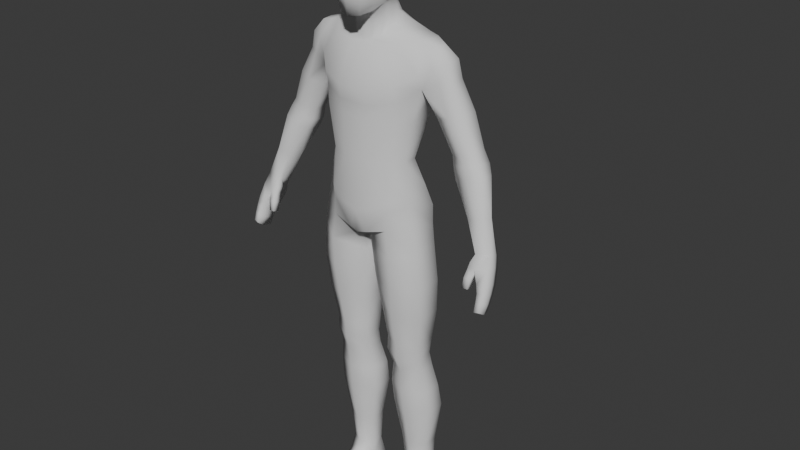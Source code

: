 # Source: human_male_base.blend  (saved by Blender 5.0.119; exported with 4.5.12 LTS)
import bpy
from mathutils import Matrix  # noqa: F401  (used for matrix-valued properties, if any)

bpy.ops.wm.read_factory_settings(use_empty=True)
scene = bpy.context.scene
scene.name = 'Scene'

# ---- collections
col_collection = bpy.data.collections.new('Collection'); scene.collection.children.link(col_collection)

# ---- materials (node trees are filled in below, after node groups)
mat_material = bpy.data.materials.new('Material')
mat_material.alpha_threshold = 0.0
mat_material.use_backface_culling_lightprobe_volume = False
mat_material.roughness = 0.5
mat_material.specular_intensity = 1.0
mat_material.line_color = (0.0, 0.0, 0.0, 1.0)

# ---- material node trees
mat_material.use_nodes = True; mat_material.node_tree.nodes.clear()
_N = mat_material.node_tree.nodes; _L = mat_material.node_tree.links
n0 = _N.new('NodeFrame'); n0.name = 'Frame'; n0.location = (0, 0)
n0.label = 'Versioning: Use Nodes was removed'
n0.width = 150
n1 = _N.new('ShaderNodeOutputMaterial'); n1.name = 'Material Output'; n1.location = (480, 0)
n1.target = 'EEVEE'
n2 = _N.new('ShaderNodeBsdfPrincipled'); n2.name = 'Principled BSDF'; n2.location = (0, 0)
n2.subsurface_method = 'BURLEY'
n2.inputs[13].default_value = 1.0
n3 = _N.new('ShaderNodeOutputMaterial'); n3.name = 'Material Output.001'; n3.location = (450, 0)
n3.target = 'CYCLES'
n4 = _N.new('ShaderNodeBsdfDiffuse'); n4.name = 'Diffuse BSDF'; n4.location = (0, 0)
n1.parent = n0
n2.parent = n0
n3.parent = n0
n4.parent = n0
_L.new(n2.outputs[0], n1.inputs[0])
_L.new(n4.outputs[0], n3.inputs[0])
n1.is_active_output = True

# ---- world
world_world = bpy.data.worlds.new('World'); scene.world = world_world
world_world.use_nodes = True; world_world.node_tree.nodes.clear()
_N = world_world.node_tree.nodes; _L = world_world.node_tree.links
n0 = _N.new('ShaderNodeOutputWorld'); n0.name = 'World Output'; n0.location = (200, 100)
n1 = _N.new('ShaderNodeBackground'); n1.name = 'Background'; n1.location = (-200, 100)
n1.inputs[0].default_value = (0.05088, 0.05088, 0.05088, 1.0)
_L.new(n1.outputs[0], n0.inputs[0])
n0.is_active_output = True
world_world.color = (0.05088, 0.05088, 0.05088)
world_world.sun_shadow_jitter_overblur = 0.0

# ---- meshes
me_cylinder_001 = bpy.data.meshes.new('Cylinder.001')
me_cylinder_001.from_pydata([(-0.4248, 0.2317, 0.4925), (-0.3895, 0.1685, 2.417), (-0.2741, 0.1506, 0.4925), (-0.1668, 0.03841, 2.417), (-0.2741, -0.01157, 0.4925), (-0.1668, -0.2192, 2.417), (-0.4248, -0.09269, 0.4925), (-0.3895, -0.3476, 2.417), (-0.5754, -0.01162, 0.4925), (-0.6122, -0.2191, 2.417), (-0.5754, 0.1506, 0.4925), (-0.6122, 0.03844, 2.417), (-0.4036, 0.1845, 2.038), (-0.2031, 0.06831, 2.038), (-0.2031, -0.1652, 2.038), (-0.4036, -0.2815, 2.038), (-0.6042, -0.165, 2.038), (-0.6042, 0.06783, 2.038), (-0.3858, 0.1546, 2.228), (-0.1902, 0.03007, 2.228), (-0.1544, -0.2165, 2.228), (-0.3858, -0.3394, 2.228), (-0.6172, -0.2164, 2.228), (-0.5886, 0.02995, 2.228), (-0.1505, 0.1699, 1.446), (-0.1505, -0.09423, 1.446), (-0.4117, -0.2269, 1.446), (-0.673, -0.09457, 1.446), (-0.673, 0.1694, 1.446), (-0.4117, 0.3017, 1.446), (-0.2403, 0.147, 0.908), (-0.2403, -0.04397, 0.908), (-0.4191, -0.1395, 0.908), (-0.5979, -0.04419, 0.908), (-0.5979, 0.1468, 0.908), (-0.4191, 0.2424, 0.908), (-0.3977, 0.256, 1.742), (-0.1445, 0.1275, 1.742), (-0.1445, -0.1296, 1.742), (-0.3977, -0.2594, 1.742), (-0.6509, -0.1295, 1.742), (-0.6509, 0.1271, 1.742), (-0.3399, 0.2092, 3.748), (-0.03454, 0.2001, 3.76), (-0.04737, -0.3774, 3.792), (-0.357, -0.4938, 4.154), (-0.5666, -0.3139, 4.269), (-0.6001, 0.04469, 3.923), (-0.06035, -0.3091, 3.252), (-0.4147, -0.4716, 3.249), (-0.7028, 0.01589, 3.252), (-0.3757, 0.1784, 3.225), (-0.06035, 0.01589, 3.252), (-0.7028, -0.3091, 3.252), (-0.03691, -0.3257, 3.533), (-0.6429, 0.02051, 3.707), (-0.04099, 0.02051, 3.533), (-0.6614, -0.3257, 3.707), (-0.4072, -0.4988, 3.626), (-0.3532, 0.1936, 3.626), (-0.3887, -0.4264, 2.835), (-0.3887, 0.1939, 2.835), (-0.1229, -0.2717, 2.835), (-0.6794, 0.03828, 2.835), (-0.1229, 0.03817, 2.835), (-0.6794, -0.2715, 2.835), (-0.3518, -0.04306, 4.733), (-0.467, 0.1768, 5.511), (-0.3759, -0.4447, 4.733), (-0.4659, -0.4353, 5.432), (-0.4904, -0.3123, 4.733), (-0.6576, -0.2505, 5.573), (-0.4904, -0.1449, 4.733), (-0.6496, 0.1303, 5.599), (-0.4098, 0.0763, 5.225), (-0.4549, -0.4449, 5.22), (-0.5779, -0.2886, 5.216), (-0.5779, -0.004929, 5.216), (-0.3354, 0.1054, 4.402), (-0.3595, -0.5087, 4.258), (-0.5536, -0.3134, 4.391), (-0.5429, -0.02491, 4.402), (-0.1311, 0.03846, 4.733), (-0.1692, 0.2123, 5.511), (-0.1589, 0.1477, 5.221), (-0.07987, 0.2019, 4.402), (-0.159, -0.5385, 4.733), (-0.1957, -0.5437, 5.367), (-0.1518, -0.5561, 5.221), (-0.1569, -0.5589, 4.171), (-0.1034, -0.5245, 3.869), (-0.5662, 0.08459, 4.124), (-0.3365, 0.2444, 4.134), (-0.06097, 0.3147, 4.126), (-0.611, -0.3206, 4.021), (-0.3617, -0.495, 3.947), (-0.3399, 0.2662, 3.862), (-0.04737, 0.2627, 3.866), (-0.3817, 0.1231, 6.083), (-0.3827, -0.3364, 6.006), (-0.5126, -0.2037, 6.068), (-0.5092, 0.07735, 6.08), (-0.1462, 0.1382, 6.096), (-0.1306, -0.4061, 5.975), (-0.209, -0.01357, 6.267), (-0.173, -0.3051, 6.053), (-0.2496, -0.2225, 6.162), (-0.2452, -0.04035, 6.249), (-0.1097, 0.02959, 6.274), (-0.08232, -0.3579, 6.022), (-0.9601, 0.0349, 5.682), (-0.968, -0.1433, 5.656), (-0.7804, -0.02404, 6.025), (-0.7838, -0.1453, 6.014), (-0.853, -0.2094, 5.647), (-0.845, 0.1052, 5.673), (-0.6329, 0.05022, 6.061), (-0.6363, -0.1638, 6.05), (-0.1756, -0.5841, 5.536), (-0.4551, -0.4824, 5.602), (-0.6242, 0.1366, 5.894), (-0.4519, 0.1644, 5.876), (-0.168, 0.1855, 5.883), (-0.654, -0.2949, 5.721), (-0.9088, 0.03381, 5.884), (-0.915, -0.1582, 5.863), (-0.7478, 0.1035, 5.894), (-0.7722, -0.2321, 5.814), (-0.986, -0.1402, 4.911), (-0.986, 0.05349, 4.911), (-1.261, 0.0349, 4.994), (-1.261, -0.1433, 4.994), (-1.138, -0.1976, 4.957), (-1.138, 0.1052, 4.957), (-1.065, -0.1846, 4.672), (-1.065, 0.006557, 4.641), (-1.385, 0.004206, 4.74), (-1.385, -0.1716, 4.769), (-1.234, -0.2327, 4.733), (-1.234, 0.066, 4.683), (-1.333, -0.1493, 4.884), (-1.185, -0.1989, 4.846), (-1.018, 0.04456, 4.754), (-1.185, 0.1039, 4.796), (-1.018, -0.162, 4.788), (-1.333, 0.04197, 4.852), (-1.452, -0.3301, 3.981), (-1.437, -0.153, 3.904), (-1.598, -0.1362, 3.947), (-1.616, -0.2808, 4.007), (-0.9733, 0.124, 5.317), (-1.121, 0.05369, 5.362), (-0.8019, 0.07227, 5.264), (-0.8019, -0.1609, 5.264), (-0.9733, -0.2182, 5.317), (-1.121, -0.1639, 5.362), (-1.44, -0.2895, 4.35), (-1.295, -0.2615, 4.308), (-1.33, -0.008091, 4.277), (-1.451, -0.05722, 4.306), (-1.239, -0.1202, 4.286), (-1.532, -0.1757, 4.367), (-0.4343, 0.2313, -0.0002175), (-0.2482, 0.1501, -0.0002175), (-0.2482, -0.1261, -0.0002175), (-0.4343, -0.1252, -0.0002175), (-0.6203, -0.1261, -0.0002175), (-0.6203, 0.1501, -0.0002175), (-0.4348, 0.2852, 0.2386), (-0.6195, 0.2041, 0.2386), (-0.2501, 0.2041, 0.2386), (-0.2501, -0.06115, 0.2661), (-0.6195, -0.06115, 0.2661), (-0.4348, -0.2123, 0.3135), (-0.2482, -0.546, -0.0002175), (-0.4343, -0.6271, -0.0002175), (-0.6203, -0.546, -0.0002175), (-0.2501, -0.546, 0.1066), (-0.6195, -0.546, 0.1066), (-0.4348, -0.6271, 0.1066), (-1.603, -0.5409, 3.436), (-1.582, -0.3564, 3.354), (-1.648, -0.3577, 3.375), (-1.668, -0.5297, 3.451), (-1.642, -0.2142, 3.639), (-1.666, -0.4204, 3.73), (-1.532, -0.2202, 3.607), (-1.557, -0.4406, 3.705), (-1.618, -0.1547, 3.79), (-1.641, -0.3569, 3.88), (-1.605, -0.4577, 3.374), (-1.494, -0.3956, 3.839), (-1.475, -0.1678, 3.752), (-1.621, -0.196, 3.981), (-1.444, -0.2542, 3.951), (-1.681, -0.405, 3.494), (-1.68, -0.359, 3.592), (-1.599, -0.4123, 3.472), (-1.588, -0.368, 3.568), (-1.487, -0.303, 3.813), (-1.645, -0.2476, 3.854), (-1.672, -0.3145, 3.689), (-1.553, -0.3288, 3.659), (-1.565, -0.2622, 3.526), (-1.576, -0.3087, 3.441), (-1.652, -0.3086, 3.464), (-1.65, -0.2607, 3.552), (-1.673, -0.4921, 3.545), (-1.673, -0.4556, 3.638), (-1.598, -0.5052, 3.528), (-1.588, -0.4706, 3.619), (-0.2201, -0.5017, 6.411), (-0.2606, -0.4569, 7.103), (-0.1986, -0.1335, 6.466), (-0.2446, -0.1182, 6.54), (-0.2924, -0.07422, 6.727), (-0.2924, -0.5225, 6.737), (-0.2606, -0.1216, 7.12), (-0.2875, -0.3145, 7.186), (-0.2383, -0.3263, 6.416), (-0.3258, -0.3145, 6.748), (-0.2924, -0.5217, 6.979), (-0.2924, -0.0502, 7.015), (-0.3258, -0.3145, 7.026), (-0.2561, -0.5177, 6.509), (-0.2895, -0.3145, 6.52), (-0.1007, -0.04267, 6.49), (-0.1452, 0.03621, 6.727), (-0.1769, -0.5219, 7.194), (-0.1769, -0.615, 6.737), (-0.1166, -0.5855, 6.312), (-0.1253, -0.3854, 6.317), (-0.1769, -0.3165, 7.277), (-0.1769, -0.6139, 6.979), (-0.1769, 0.05481, 7.015), (-0.1047, -0.04169, 6.548), (-0.1567, -0.6082, 6.518), (-0.1769, -0.04643, 7.211), (-0.2305, -0.1061, 6.299), (-0.2218, -0.1711, 6.303), (-0.1001, -0.01826, 6.365), (-0.1092, -0.3726, 6.196), (-0.1941, -0.2919, 6.235), (-0.1928, -0.04783, 6.35), (-1.676, -0.4523, 3.394), (-1.414, -0.4022, 3.84), (-1.413, -0.3659, 3.893), (-1.404, -0.29, 3.863), (-1.407, -0.3095, 3.814), (-1.462, -0.4674, 3.625), (-1.457, -0.3914, 3.604), (-1.394, -0.473, 3.626), (-1.388, -0.397, 3.605), (-1.399, -0.4496, 3.741), (-1.392, -0.357, 3.715), (-1.479, -0.4431, 3.74), (-1.472, -0.3504, 3.714), (0.4248, 0.2317, 0.4925), (0.3895, 0.1685, 2.417), (0.2741, 0.1506, 0.4925), (0.1668, 0.03841, 2.417), (0.2741, -0.01157, 0.4925), (0.1668, -0.2192, 2.417), (0.4248, -0.09269, 0.4925), (0.3895, -0.3476, 2.417), (0.5754, -0.01162, 0.4925), (0.6122, -0.2191, 2.417), (0.5754, 0.1506, 0.4925), (0.6122, 0.03844, 2.417), (0.4036, 0.1845, 2.038), (0.2031, 0.06831, 2.038), (0.2031, -0.1652, 2.038), (0.4036, -0.2815, 2.038), (0.6042, -0.165, 2.038), (0.6042, 0.06783, 2.038), (0.3858, 0.1546, 2.228), (0.1902, 0.03007, 2.228), (0.1544, -0.2165, 2.228), (0.3858, -0.3394, 2.228), (0.6172, -0.2164, 2.228), (0.5886, 0.02995, 2.228), (0.1505, 0.1699, 1.446), (0.1505, -0.09423, 1.446), (0.4117, -0.2269, 1.446), (0.673, -0.09457, 1.446), (0.673, 0.1694, 1.446), (0.4117, 0.3017, 1.446), (0.2403, 0.147, 0.908), (0.2403, -0.04397, 0.908), (0.4191, -0.1395, 0.908), (0.5979, -0.04419, 0.908), (0.5979, 0.1468, 0.908), (0.4191, 0.2424, 0.908), (0.3977, 0.256, 1.742), (0.1445, 0.1275, 1.742), (0.1445, -0.1296, 1.742), (0.3977, -0.2594, 1.742), (0.6509, -0.1295, 1.742), (0.6509, 0.1271, 1.742), (0.3399, 0.2092, 3.748), (0.03454, 0.2001, 3.76), (0.04737, -0.3774, 3.792), (0.357, -0.4938, 4.154), (0.5666, -0.3139, 4.269), (0.6001, 0.04469, 3.923), (0.06035, -0.3091, 3.252), (0.4147, -0.4716, 3.249), (0.7028, 0.01589, 3.252), (0.3757, 0.1784, 3.225), (0.06035, 0.01589, 3.252), (0.7028, -0.3091, 3.252), (0.03691, -0.3257, 3.533), (0.6429, 0.02051, 3.707), (0.04099, 0.02051, 3.533), (0.6614, -0.3257, 3.707), (0.4072, -0.4988, 3.626), (0.3532, 0.1936, 3.626), (0.3887, -0.4264, 2.835), (0.3887, 0.1939, 2.835), (0.1229, -0.2717, 2.835), (0.6794, 0.03828, 2.835), (0.1229, 0.03817, 2.835), (0.6794, -0.2715, 2.835), (0.0, 0.1902, 3.783), (0.0, -0.3841, 3.779), (0.3518, -0.04306, 4.733), (0.467, 0.1768, 5.511), (0.0, 0.05152, 4.733), (0.0, 0.2056, 5.511), (0.0, -0.557, 4.733), (0.0, -0.5588, 5.367), (0.3759, -0.4447, 4.733), (0.4659, -0.4353, 5.432), (0.4904, -0.3123, 4.733), (0.6576, -0.2505, 5.573), (0.4904, -0.1449, 4.733), (0.6496, 0.1303, 5.599), (0.4098, 0.0763, 5.225), (0.0, 0.1396, 5.221), (0.0, -0.5444, 5.221), (0.4549, -0.4449, 5.22), (0.5779, -0.2886, 5.216), (0.5779, -0.004929, 5.216), (0.3354, 0.1054, 4.402), (0.0, 0.1909, 4.402), (0.0, -0.57, 4.129), (0.3595, -0.5087, 4.258), (0.5536, -0.3134, 4.391), (0.5429, -0.02491, 4.402), (0.1311, 0.03846, 4.733), (0.1692, 0.2123, 5.511), (0.1589, 0.1477, 5.221), (0.07987, 0.2019, 4.402), (0.159, -0.5385, 4.733), (0.1957, -0.5437, 5.367), (0.1518, -0.5561, 5.221), (0.1569, -0.5589, 4.171), (0.0, -0.5361, 3.849), (0.1034, -0.5245, 3.869), (0.5662, 0.08459, 4.124), (0.3365, 0.2444, 4.134), (0.06097, 0.3147, 4.126), (0.0, 0.2613, 4.128), (0.611, -0.3206, 4.021), (0.3617, -0.495, 3.947), (0.3399, 0.2662, 3.862), (0.04737, 0.2627, 3.866), (0.0, 0.2529, 3.868), (0.3817, 0.1231, 6.083), (0.0, 0.1499, 6.106), (0.0, -0.4227, 5.948), (0.3827, -0.3364, 6.006), (0.5126, -0.2037, 6.068), (0.5092, 0.07735, 6.08), (0.1462, 0.1382, 6.096), (0.1306, -0.4061, 5.975), (0.209, -0.01357, 6.267), (0.0, 0.03694, 6.279), (0.0, -0.3683, 5.985), (0.173, -0.3051, 6.053), (0.2496, -0.2225, 6.162), (0.2452, -0.04035, 6.249), (0.1097, 0.02959, 6.274), (0.08232, -0.3579, 6.022), (0.9601, 0.0349, 5.682), (0.968, -0.1433, 5.656), (0.7804, -0.02404, 6.025), (0.7838, -0.1453, 6.014), (0.853, -0.2094, 5.647), (0.845, 0.1052, 5.673), (0.6329, 0.05022, 6.061), (0.6363, -0.1638, 6.05), (0.1756, -0.5841, 5.536), (0.4551, -0.4824, 5.602), (0.6242, 0.1366, 5.894), (0.4519, 0.1644, 5.876), (0.168, 0.1855, 5.883), (0.0, 0.1772, 5.888), (0.654, -0.2949, 5.721), (0.0, -0.5918, 5.536), (0.9088, 0.03381, 5.884), (0.915, -0.1582, 5.863), (0.7478, 0.1035, 5.894), (0.7722, -0.2321, 5.814), (0.986, -0.1402, 4.911), (0.986, 0.05349, 4.911), (1.261, 0.0349, 4.994), (1.261, -0.1433, 4.994), (1.138, -0.1976, 4.957), (1.138, 0.1052, 4.957), (1.065, -0.1846, 4.672), (1.065, 0.006557, 4.641), (1.385, 0.004206, 4.74), (1.385, -0.1716, 4.769), (1.234, -0.2327, 4.733), (1.234, 0.066, 4.683), (1.333, -0.1493, 4.884), (1.185, -0.1989, 4.846), (1.018, 0.04456, 4.754), (1.185, 0.1039, 4.796), (1.018, -0.162, 4.788), (1.333, 0.04197, 4.852), (1.452, -0.3301, 3.981), (1.437, -0.153, 3.904), (1.598, -0.1362, 3.947), (1.616, -0.2808, 4.007), (0.9733, 0.124, 5.317), (1.121, 0.05369, 5.362), (0.8019, 0.07227, 5.264), (0.8019, -0.1609, 5.264), (0.9733, -0.2182, 5.317), (1.121, -0.1639, 5.362), (1.44, -0.2895, 4.35), (1.295, -0.2615, 4.308), (1.33, -0.008091, 4.277), (1.451, -0.05722, 4.306), (1.239, -0.1202, 4.286), (1.532, -0.1757, 4.367), (0.4343, 0.2313, -0.0002175), (0.2482, 0.1501, -0.0002175), (0.2482, -0.1261, -0.0002175), (0.4343, -0.1252, -0.0002175), (0.6203, -0.1261, -0.0002175), (0.6203, 0.1501, -0.0002175), (0.4348, 0.2852, 0.2386), (0.6195, 0.2041, 0.2386), (0.2501, 0.2041, 0.2386), (0.2501, -0.06115, 0.2661), (0.6195, -0.06115, 0.2661), (0.4348, -0.2123, 0.3135), (0.2482, -0.546, -0.0002175), (0.4343, -0.6271, -0.0002175), (0.6203, -0.546, -0.0002175), (0.2501, -0.546, 0.1066), (0.6195, -0.546, 0.1066), (0.4348, -0.6271, 0.1066), (1.603, -0.5409, 3.436), (1.582, -0.3564, 3.354), (1.648, -0.3577, 3.375), (1.668, -0.5297, 3.451), (1.642, -0.2142, 3.639), (1.666, -0.4204, 3.73), (1.532, -0.2202, 3.607), (1.557, -0.4406, 3.705), (1.618, -0.1547, 3.79), (1.641, -0.3569, 3.88), (1.605, -0.4577, 3.374), (1.494, -0.3956, 3.839), (1.475, -0.1678, 3.752), (1.621, -0.196, 3.981), (1.444, -0.2542, 3.951), (1.681, -0.405, 3.494), (1.68, -0.359, 3.592), (1.599, -0.4123, 3.472), (1.588, -0.368, 3.568), (1.487, -0.303, 3.813), (1.645, -0.2476, 3.854), (1.672, -0.3145, 3.689), (1.553, -0.3288, 3.659), (1.565, -0.2622, 3.526), (1.576, -0.3087, 3.441), (1.652, -0.3086, 3.464), (1.65, -0.2607, 3.552), (1.673, -0.4921, 3.545), (1.673, -0.4556, 3.638), (1.598, -0.5052, 3.528), (1.588, -0.4706, 3.619), (0.2201, -0.5017, 6.411), (0.2606, -0.4569, 7.103), (0.1986, -0.1335, 6.466), (0.2446, -0.1182, 6.54), (0.0, 0.0585, 6.727), (0.0, -0.6529, 6.737), (0.2924, -0.07422, 6.727), (0.2924, -0.5225, 6.737), (0.2606, -0.1216, 7.12), (0.0, -0.01263, 6.495), (0.0, -0.5487, 7.222), (0.0, -0.6198, 6.293), (0.2875, -0.3145, 7.186), (0.2383, -0.3263, 6.416), (0.3258, -0.3145, 6.748), (0.0, -0.3145, 7.304), (0.0, -0.3982, 6.298), (0.2924, -0.5217, 6.979), (0.0, -0.6516, 6.979), (0.2924, -0.0502, 7.015), (0.0, 0.09661, 7.015), (0.3258, -0.3145, 7.026), (0.2561, -0.5177, 6.509), (0.0, -0.6453, 6.518), (0.0, -0.01136, 6.548), (0.2895, -0.3145, 6.52), (0.1007, -0.04267, 6.49), (0.1452, 0.03621, 6.727), (0.1769, -0.5219, 7.194), (0.1769, -0.615, 6.737), (0.1166, -0.5855, 6.312), (0.1253, -0.3854, 6.317), (0.1769, -0.3165, 7.277), (0.1769, -0.6139, 6.979), (0.1769, 0.05481, 7.015), (0.1047, -0.04169, 6.548), (0.1567, -0.6082, 6.518), (0.1769, -0.04643, 7.211), (0.0, -0.01667, 7.238), (0.2305, -0.1061, 6.299), (0.0, 0.01193, 6.378), (0.2218, -0.1711, 6.303), (0.0, -0.3872, 6.193), (0.1001, -0.01826, 6.365), (0.1092, -0.3726, 6.196), (0.1941, -0.2919, 6.235), (0.1928, -0.04783, 6.35), (1.676, -0.4523, 3.394), (1.414, -0.4022, 3.84), (1.413, -0.3659, 3.893), (1.404, -0.29, 3.863), (1.407, -0.3095, 3.814), (1.462, -0.4674, 3.625), (1.457, -0.3914, 3.604), (1.394, -0.473, 3.626), (1.388, -0.397, 3.605), (1.399, -0.4496, 3.741), (1.392, -0.357, 3.715), (1.479, -0.4431, 3.74), (1.472, -0.3504, 3.714)], [], [(18, 1, 3, 19), (19, 3, 5, 20), (20, 5, 7, 21), (21, 7, 9, 22), (58, 54, 44, 95), (22, 9, 11, 23), (23, 11, 1, 18), (41, 17, 12, 36), (40, 16, 17, 41), (39, 15, 16, 40), (38, 14, 15, 39), (37, 13, 14, 38), (36, 12, 13, 37), (17, 23, 18, 12), (16, 22, 23, 17), (15, 21, 22, 16), (14, 20, 21, 15), (13, 19, 20, 14), (12, 18, 19, 13), (35, 29, 24, 30), (30, 24, 25, 31), (31, 25, 26, 32), (32, 26, 27, 33), (33, 27, 28, 34), (34, 28, 29, 35), (10, 34, 35, 0), (8, 33, 34, 10), (6, 32, 33, 8), (4, 31, 32, 6), (2, 30, 31, 4), (0, 35, 30, 2), (29, 36, 37, 24), (24, 37, 38, 25), (25, 38, 39, 26), (26, 39, 40, 27), (27, 40, 41, 28), (28, 41, 36, 29), (65, 60, 49, 53), (59, 55, 47, 42), (54, 56, 43, 44), (56, 59, 42, 43), (55, 57, 94, 47), (57, 58, 95, 94), (63, 65, 53, 50), (64, 61, 51, 52), (62, 64, 52, 48), (61, 63, 50, 51), (60, 62, 48, 49), (53, 49, 58, 57), (50, 53, 57, 55), (52, 51, 59, 56), (48, 52, 56, 54), (51, 50, 55, 59), (49, 48, 54, 58), (7, 5, 62, 60), (1, 11, 63, 61), (5, 3, 64, 62), (3, 1, 61, 64), (11, 9, 65, 63), (9, 7, 60, 65), (44, 43, 323, 324), (84, 83, 328, 338), (68, 75, 76, 70), (88, 87, 69, 75), (75, 69, 71, 76), (72, 77, 74, 66), (76, 71, 73, 77), (77, 73, 67, 74), (70, 76, 77, 72), (86, 88, 75, 68), (82, 84, 338, 327), (72, 66, 78, 81), (70, 72, 81, 80), (68, 70, 80, 79), (86, 68, 79, 89), (66, 82, 85, 78), (66, 74, 84, 82), (74, 67, 83, 84), (329, 86, 89, 345), (329, 339, 88, 86), (339, 330, 87, 88), (44, 324, 357, 90), (45, 90, 89, 79), (46, 45, 79, 80), (78, 85, 93, 92), (367, 97, 93, 362), (47, 94, 46, 91), (90, 357, 345, 89), (92, 91, 81, 78), (91, 46, 80, 81), (323, 43, 97, 367), (42, 47, 96), (94, 95, 45, 46), (95, 44, 90, 45), (93, 85, 344, 362), (43, 42, 96, 97), (93, 97, 96, 92), (47, 91, 92, 96), (327, 344, 85, 82), (119, 118, 103, 99), (121, 120, 101, 98), (122, 121, 98, 102), (397, 122, 102, 369), (150, 152, 129, 133), (123, 119, 99, 100), (118, 399, 370, 103), (99, 103, 109, 105), (100, 99, 105, 106), (101, 100, 106, 107), (98, 101, 107, 104), (102, 98, 104, 108), (369, 102, 108, 377), (103, 370, 378, 109), (124, 125, 113, 112), (117, 116, 112, 113), (127, 117, 113, 125), (126, 115, 110, 124), (120, 73, 115, 126), (123, 100, 117, 127), (100, 101, 116, 117), (151, 150, 133, 130), (71, 123, 127, 114), (101, 120, 126, 116), (116, 126, 124, 112), (114, 127, 125, 111), (110, 111, 125, 124), (87, 330, 399, 118), (71, 69, 119, 123), (328, 83, 122, 397), (83, 67, 121, 122), (67, 73, 120, 121), (69, 87, 118, 119), (143, 142, 135, 139), (141, 140, 137, 138), (152, 153, 128, 129), (153, 154, 132, 128), (154, 155, 131, 132), (155, 151, 130, 131), (159, 158, 148, 193), (157, 156, 146, 194), (144, 141, 138, 134), (142, 144, 134, 135), (145, 143, 139, 136), (140, 145, 136, 137), (131, 130, 145, 140), (130, 133, 143, 145), (129, 128, 144, 142), (128, 132, 141, 144), (132, 131, 140, 141), (133, 129, 142, 143), (160, 157, 194, 147), (158, 160, 147, 148), (161, 159, 193, 149), (156, 161, 149, 146), (111, 110, 151, 155), (114, 111, 155, 154), (71, 114, 154, 153), (73, 71, 153, 152), (110, 115, 150, 151), (115, 73, 152, 150), (137, 136, 161, 156), (136, 139, 159, 161), (135, 134, 160, 158), (134, 138, 157, 160), (138, 137, 156, 157), (139, 135, 158, 159), (169, 168, 162, 167), (168, 170, 163, 162), (170, 171, 164, 163), (172, 169, 167, 166), (171, 173, 179, 177), (164, 171, 177, 174), (4, 6, 173, 171), (6, 8, 172, 173), (8, 10, 169, 172), (2, 4, 171, 170), (0, 2, 170, 168), (10, 0, 168, 169), (179, 178, 176, 175), (177, 179, 175, 174), (165, 164, 174, 175), (173, 172, 178, 179), (166, 165, 175, 176), (172, 166, 176, 178), (162, 163, 164, 165), (165, 166, 167, 162), (195, 205, 182, 244), (210, 208, 207, 209), (197, 209, 180, 190), (199, 191, 187, 202), (147, 192, 188, 148), (187, 185, 208, 210), (200, 188, 184, 201), (189, 185, 187, 191), (184, 186, 203, 206), (193, 148, 188, 200), (188, 192, 186, 184), (207, 195, 244, 183), (194, 146, 246, 247), (204, 197, 190, 181), (192, 199, 202, 186), (189, 200, 201, 185), (149, 193, 200, 189), (147, 194, 199, 192), (186, 202, 198, 203), (203, 198, 197, 204), (183, 244, 190, 180), (185, 201, 196, 208), (208, 196, 195, 207), (149, 189, 191, 146), (202, 187, 210, 198), (198, 210, 209, 197), (244, 182, 181, 190), (206, 203, 204, 205), (209, 207, 183, 180), (201, 184, 206, 196), (196, 206, 205, 195), (225, 214, 213, 219), (234, 507, 491, 227), (236, 224, 211, 230), (223, 222, 215, 220), (217, 218, 232, 237), (233, 221, 216, 229), (235, 511, 496, 226), (230, 231, 503, 498), (228, 232, 218, 212), (221, 223, 220, 216), (224, 225, 219, 211), (212, 218, 223, 221), (228, 212, 221, 233), (229, 216, 224, 236), (216, 220, 225, 224), (227, 491, 511, 235), (220, 215, 214, 225), (215, 227, 235, 214), (492, 229, 236, 510), (497, 228, 233, 505), (497, 502, 232, 228), (211, 219, 231, 230), (214, 235, 226, 213), (505, 233, 229, 492), (237, 232, 502, 525), (510, 236, 230, 498), (222, 234, 227, 215), (234, 237, 525, 507), (222, 217, 237, 234), (222, 223, 218, 217), (231, 219, 242, 241), (503, 231, 241, 529), (106, 239, 238, 107), (226, 496, 527, 240), (108, 240, 527, 377), (213, 243, 238, 239), (378, 529, 241, 109), (239, 106, 105, 242), (243, 240, 108, 104), (242, 219, 213, 239), (242, 105, 109, 241), (104, 107, 238, 243), (243, 213, 226, 240), (204, 181, 182, 205), (247, 246, 245, 248), (146, 191, 245, 246), (199, 194, 247, 248), (254, 253, 251, 252), (249, 250, 252, 251), (253, 255, 249, 251), (256, 254, 252, 250), (255, 256, 250, 249), (191, 199, 256, 255), (199, 248, 254, 256), (245, 191, 255, 253), (248, 245, 253, 254), (275, 276, 260, 258), (276, 277, 262, 260), (277, 278, 264, 262), (278, 279, 266, 264), (315, 364, 301, 311), (279, 280, 268, 266), (280, 275, 258, 268), (298, 293, 269, 274), (297, 298, 274, 273), (296, 297, 273, 272), (295, 296, 272, 271), (294, 295, 271, 270), (293, 294, 270, 269), (274, 269, 275, 280), (273, 274, 280, 279), (272, 273, 279, 278), (271, 272, 278, 277), (270, 271, 277, 276), (269, 270, 276, 275), (292, 287, 281, 286), (287, 288, 282, 281), (288, 289, 283, 282), (289, 290, 284, 283), (290, 291, 285, 284), (291, 292, 286, 285), (267, 257, 292, 291), (265, 267, 291, 290), (263, 265, 290, 289), (261, 263, 289, 288), (259, 261, 288, 287), (257, 259, 287, 292), (286, 281, 294, 293), (281, 282, 295, 294), (282, 283, 296, 295), (283, 284, 297, 296), (284, 285, 298, 297), (285, 286, 293, 298), (322, 310, 306, 317), (316, 299, 304, 312), (311, 301, 300, 313), (313, 300, 299, 316), (312, 304, 363, 314), (314, 363, 364, 315), (320, 307, 310, 322), (321, 309, 308, 318), (319, 305, 309, 321), (318, 308, 307, 320), (317, 306, 305, 319), (310, 314, 315, 306), (307, 312, 314, 310), (309, 313, 316, 308), (305, 311, 313, 309), (308, 316, 312, 307), (306, 315, 311, 305), (264, 317, 319, 262), (258, 318, 320, 268), (262, 319, 321, 260), (260, 321, 318, 258), (268, 320, 322, 266), (266, 322, 317, 264), (301, 324, 323, 300), (351, 338, 328, 350), (331, 333, 341, 340), (355, 340, 332, 354), (340, 341, 334, 332), (335, 325, 337, 342), (341, 342, 336, 334), (342, 337, 326, 336), (333, 335, 342, 341), (353, 331, 340, 355), (349, 327, 338, 351), (335, 348, 343, 325), (333, 347, 348, 335), (331, 346, 347, 333), (353, 356, 346, 331), (325, 343, 352, 349), (325, 349, 351, 337), (337, 351, 350, 326), (329, 345, 356, 353), (329, 353, 355, 339), (339, 355, 354, 330), (301, 358, 357, 324), (302, 346, 356, 358), (303, 347, 346, 302), (343, 360, 361, 352), (367, 362, 361, 366), (304, 359, 303, 363), (358, 356, 345, 357), (360, 343, 348, 359), (359, 348, 347, 303), (323, 367, 366, 300), (299, 365, 304), (363, 303, 302, 364), (364, 302, 358, 301), (361, 362, 344, 352), (300, 366, 365, 299), (361, 360, 365, 366), (304, 365, 360, 359), (327, 349, 352, 344), (393, 371, 375, 392), (395, 368, 373, 394), (396, 374, 368, 395), (397, 369, 374, 396), (426, 409, 405, 428), (398, 372, 371, 393), (392, 375, 370, 399), (371, 379, 383, 375), (372, 380, 379, 371), (373, 381, 380, 372), (368, 376, 381, 373), (374, 382, 376, 368), (369, 377, 382, 374), (375, 383, 378, 370), (400, 386, 387, 401), (391, 387, 386, 390), (403, 401, 387, 391), (402, 400, 384, 389), (394, 402, 389, 336), (398, 403, 391, 372), (372, 391, 390, 373), (427, 406, 409, 426), (334, 388, 403, 398), (373, 390, 402, 394), (390, 386, 400, 402), (388, 385, 401, 403), (384, 400, 401, 385), (354, 392, 399, 330), (334, 398, 393, 332), (328, 397, 396, 350), (350, 396, 395, 326), (326, 395, 394, 336), (332, 393, 392, 354), (419, 415, 411, 418), (417, 414, 413, 416), (428, 405, 404, 429), (429, 404, 408, 430), (430, 408, 407, 431), (431, 407, 406, 427), (435, 469, 424, 434), (433, 470, 422, 432), (420, 410, 414, 417), (418, 411, 410, 420), (421, 412, 415, 419), (416, 413, 412, 421), (407, 416, 421, 406), (406, 421, 419, 409), (405, 418, 420, 404), (404, 420, 417, 408), (408, 417, 416, 407), (409, 419, 418, 405), (436, 423, 470, 433), (434, 424, 423, 436), (437, 425, 469, 435), (432, 422, 425, 437), (385, 431, 427, 384), (388, 430, 431, 385), (334, 429, 430, 388), (336, 428, 429, 334), (384, 427, 426, 389), (389, 426, 428, 336), (413, 432, 437, 412), (412, 437, 435, 415), (411, 434, 436, 410), (410, 436, 433, 414), (414, 433, 432, 413), (415, 435, 434, 411), (445, 443, 438, 444), (444, 438, 439, 446), (446, 439, 440, 447), (448, 442, 443, 445), (447, 453, 455, 449), (440, 450, 453, 447), (261, 447, 449, 263), (263, 449, 448, 265), (265, 448, 445, 267), (259, 446, 447, 261), (257, 444, 446, 259), (267, 445, 444, 257), (455, 451, 452, 454), (453, 450, 451, 455), (441, 451, 450, 440), (449, 455, 454, 448), (442, 452, 451, 441), (448, 454, 452, 442), (438, 441, 440, 439), (441, 438, 443, 442), (471, 534, 458, 481), (486, 485, 483, 484), (473, 466, 456, 485), (475, 478, 463, 467), (423, 424, 464, 468), (463, 486, 484, 461), (476, 477, 460, 464), (465, 467, 463, 461), (460, 482, 479, 462), (469, 476, 464, 424), (464, 460, 462, 468), (483, 459, 534, 471), (470, 537, 536, 422), (480, 457, 466, 473), (468, 462, 478, 475), (465, 461, 477, 476), (425, 465, 476, 469), (423, 468, 475, 470), (462, 479, 474, 478), (479, 480, 473, 474), (459, 456, 466, 534), (461, 484, 472, 477), (484, 483, 471, 472), (425, 422, 467, 465), (478, 474, 486, 463), (474, 473, 485, 486), (534, 466, 457, 458), (482, 481, 480, 479), (485, 456, 459, 483), (477, 472, 482, 460), (472, 471, 481, 482), (512, 500, 489, 490), (521, 514, 491, 507), (523, 517, 487, 509), (508, 501, 493, 506), (495, 524, 519, 499), (520, 516, 494, 504), (522, 513, 496, 511), (517, 498, 503, 518), (515, 488, 499, 519), (504, 494, 501, 508), (509, 487, 500, 512), (488, 504, 508, 499), (515, 520, 504, 488), (516, 523, 509, 494), (494, 509, 512, 501), (514, 522, 511, 491), (501, 512, 490, 493), (493, 490, 522, 514), (492, 510, 523, 516), (497, 505, 520, 515), (497, 515, 519, 502), (487, 517, 518, 500), (490, 489, 513, 522), (505, 492, 516, 520), (524, 525, 502, 519), (510, 498, 517, 523), (506, 493, 514, 521), (521, 507, 525, 524), (506, 521, 524, 495), (506, 495, 499, 508), (518, 531, 532, 500), (503, 529, 531, 518), (380, 381, 526, 528), (513, 530, 527, 496), (382, 377, 527, 530), (489, 528, 526, 533), (378, 383, 531, 529), (528, 532, 379, 380), (533, 376, 382, 530), (532, 528, 489, 500), (532, 531, 383, 379), (376, 533, 526, 381), (533, 530, 513, 489), (480, 481, 458, 457), (537, 538, 535, 536), (422, 536, 535, 467), (475, 538, 537, 470), (544, 542, 541, 543), (539, 541, 542, 540), (543, 541, 539, 545), (546, 540, 542, 544), (545, 539, 540, 546), (467, 545, 546, 475), (475, 546, 544, 538), (535, 543, 545, 467), (538, 544, 543, 535)])
me_cylinder_001.polygons.foreach_set('use_smooth', [True] * 546)
me_cylinder_001.materials.append(mat_material)
me_cylinder_001.use_remesh_preserve_volume = False
me_cylinder_001.use_remesh_preserve_attributes = False
me_cylinder_001.use_mirror_vertex_groups = False
me_cylinder_001.update()
arm_armature = bpy.data.armatures.new('Armature')  # bones are not reproduced

# ---- objects
ob_armature = bpy.data.objects.new('Armature', arm_armature)
ob_cylinder = bpy.data.objects.new('Cylinder', me_cylinder_001)

# ---- transforms, parenting, visibility, modifiers, constraints
ob_armature.location = (0.0, 0.0, 0.9892)
ob_armature.show_in_front = True
ob_cylinder.parent = ob_armature
ob_cylinder.matrix_parent_inverse = Matrix(((1.0, -0.0, 0.0, -0.0), (-0.0, 1.0, -0.0, 0.0), (0.0, -0.0, 1.0, -0.9892), (-0.0, 0.0, -0.0, 1.0)))
ob_cylinder.location = (0.0, 0.0, 0.0)
ob_cylinder.scale = (0.2466, 0.2466, 0.2466)
ob_cylinder.lineart.crease_threshold = 0.0
_vg = ob_cylinder.vertex_groups.new(name='root')
_vg = ob_cylinder.vertex_groups.new(name='hips')
for _i, _w in zip([42, 43, 44, 45, 46, 47, 48, 49, 52, 54, 56, 57, 58, 59, 66, 68, 70, 72, 78, 79, 80, 81, 82, 85, 86, 89, 90, 91, 92, 93, 94, 95, 96, 97, 299, 300, 301, 302, 303, 304, 305, 306, 309, 311, 313, 314, 315, 316, 323, 324, 325, 327, 329, 331, 333, 335, 343, 344, 345, 346, 347, 348, 349, 352, 353, 356, 357, 358, 359, 360, 361, 362, 363, 364, 365, 366, 367], [0.07763, 0.5355, 0.7637, 0.7222, 0.5571, 0.06215, 0.06329, 0.03551, 0.02857, 0.2359, 0.1731, 0.08986, 0.1862, 0.004211, 0.1194, 0.1118, 0.1304, 0.1328, 0.5773, 0.7207, 0.5882, 0.5282, 0.1012, 0.6671, 0.08066, 0.8163, 0.8148, 0.2051, 0.289, 0.6195, 0.2716, 0.6475, 0.1303, 0.5723, 0.07763, 0.5355, 0.7637, 0.7222, 0.5571, 0.06215, 0.06329, 0.03551, 0.02857, 0.2359, 0.1731, 0.08986, 0.1862, 0.004211, 0.5543, 0.7738, 0.1194, 0.1058, 0.07272, 0.1118, 0.1304, 0.1328, 0.5773, 0.6547, 0.8476, 0.7207, 0.5882, 0.5282, 0.1012, 0.6671, 0.08066, 0.8163, 0.8232, 0.8148, 0.2051, 0.289, 0.6195, 0.6359, 0.2716, 0.6475, 0.1303, 0.5723, 0.5844]): _vg.add([_i], _w, 'REPLACE')
_vg = ob_cylinder.vertex_groups.new(name='torso')
for _i, _w in zip([45, 46, 66, 67, 68, 69, 70, 71, 72, 73, 74, 75, 76, 77, 78, 79, 80, 81, 82, 83, 84, 85, 86, 87, 88, 89, 90, 91, 92, 93, 94, 95, 98, 99, 100, 101, 102, 103, 104, 105, 106, 107, 108, 109, 113, 114, 116, 117, 118, 119, 121, 122, 123, 127, 211, 213, 219, 226, 230, 231, 238, 239, 240, 241, 242, 243, 302, 303, 325, 326, 327, 328, 329, 330, 331, 332, 333, 334, 335, 336, 337, 338, 339, 340, 341, 342, 343, 344, 345, 346, 347, 348, 349, 350, 351, 352, 353, 354, 355, 356, 358, 359, 360, 361, 362, 363, 364, 368, 369, 370, 371, 372, 373, 374, 375, 376, 377, 378, 379, 380, 381, 382, 383, 387, 388, 390, 391, 392, 393, 395, 396, 397, 398, 399, 403, 487, 489, 496, 498, 500, 503, 513, 517, 518, 526, 527, 528, 529, 530, 531, 532, 533], [0.0999, 0.1518, 0.8079, 0.3062, 0.846, 0.7126, 0.8031, 0.1379, 0.7808, 0.05099, 0.7739, 0.8691, 0.7689, 0.7223, 0.2083, 0.1626, 0.2444, 0.2199, 0.8587, 0.7721, 0.889, 0.1965, 0.8991, 0.9057, 0.9476, 0.1036, 0.001639, 0.0626, 0.06363, 0.06694, 0.0502, 0.02887, 0.2304, 0.3714, 0.1514, 0.09357, 0.5955, 0.8075, 0.2911, 0.6846, 0.5462, 0.3905, 0.1976, 0.7846, 0.0008936, 0.00335, 0.02075, 0.06141, 0.8893, 0.6705, 0.1449, 0.6828, 0.1384, 0.03926, 0.03106, 0.033, 0.05344, 0.00412, 0.05069, 0.09761, 0.2039, 0.1696, 0.08779, 0.2404, 0.1931, 0.1334, 0.0999, 0.1518, 0.8079, 0.3062, 0.8568, 0.8348, 0.9107, 0.9392, 0.846, 0.7126, 0.8031, 0.1379, 0.7808, 0.05099, 0.7739, 0.9069, 0.954, 0.8691, 0.7689, 0.7223, 0.2083, 0.2115, 0.07646, 0.1626, 0.2444, 0.2199, 0.8587, 0.7721, 0.889, 0.1965, 0.8991, 0.9057, 0.9476, 0.1036, 0.001639, 0.0626, 0.06363, 0.06694, 0.07679, 0.0502, 0.02887, 0.2304, 0.6144, 0.8675, 0.3714, 0.1514, 0.09357, 0.5955, 0.8075, 0.2911, 0.1855, 0.8228, 0.6846, 0.5462, 0.3905, 0.1976, 0.7846, 0.0008936, 0.00335, 0.02075, 0.06141, 0.8893, 0.6705, 0.1449, 0.6828, 0.7548, 0.1384, 0.9205, 0.03926, 0.03106, 0.033, 0.0094, 0.05476, 0.05344, 0.1256, 0.00412, 0.05069, 0.09761, 0.2039, 0.08496, 0.1696, 0.2483, 0.08779, 0.2404, 0.1931, 0.1334]): _vg.add([_i], _w, 'REPLACE')
_vg = ob_cylinder.vertex_groups.new(name='head')
for _i, _w in zip([98, 99, 100, 101, 102, 103, 104, 105, 106, 107, 108, 109, 122, 211, 212, 213, 214, 215, 216, 217, 218, 219, 220, 221, 222, 223, 224, 225, 226, 227, 228, 229, 230, 231, 232, 233, 234, 235, 236, 237, 238, 239, 240, 241, 242, 243, 368, 369, 370, 371, 372, 373, 374, 375, 376, 377, 378, 379, 380, 381, 382, 383, 396, 397, 487, 488, 489, 490, 491, 492, 493, 494, 495, 496, 497, 498, 499, 500, 501, 502, 503, 504, 505, 506, 507, 508, 509, 510, 511, 512, 513, 514, 515, 516, 517, 518, 519, 520, 521, 522, 523, 524, 525, 526, 527, 528, 529, 530, 531, 532, 533], [0.1165, 0.06826, 0.05408, 0.04779, 0.2162, 0.07921, 0.5996, 0.19, 0.2919, 0.4547, 0.7394, 0.1709, 0.06428, 0.9527, 0.9978, 0.9429, 0.9745, 0.993, 0.9896, 0.999, 0.9989, 0.9345, 0.9914, 0.996, 0.9984, 0.9976, 0.9715, 0.9694, 0.9639, 0.9949, 0.9982, 0.9891, 0.9424, 0.8879, 0.9994, 0.9956, 0.9987, 0.982, 0.9739, 0.9995, 0.7195, 0.7686, 0.8834, 0.7348, 0.7599, 0.8176, 0.1165, 0.2625, 0.0741, 0.06826, 0.05408, 0.04779, 0.2162, 0.07921, 0.5996, 0.7666, 0.1354, 0.19, 0.2919, 0.4547, 0.7394, 0.1709, 0.06428, 0.08292, 0.9527, 0.9978, 0.9429, 0.9745, 0.9942, 0.9879, 0.993, 0.9896, 0.999, 0.9615, 0.9981, 0.9383, 0.9989, 0.9345, 0.9914, 0.9996, 0.8617, 0.996, 0.9948, 0.9984, 0.9985, 0.9976, 0.9715, 0.9735, 0.9791, 0.9694, 0.9639, 0.9949, 0.9982, 0.9891, 0.9424, 0.8879, 0.9994, 0.9956, 0.9987, 0.982, 0.9739, 0.9995, 0.9996, 0.7195, 0.8912, 0.7686, 0.7325, 0.8834, 0.7348, 0.7599, 0.8176]): _vg.add([_i], _w, 'REPLACE')
_vg = ob_cylinder.vertex_groups.new(name='upper_arm.l')
for _i, _w in zip([9, 11, 42, 44, 45, 47, 49, 50, 51, 53, 55, 57, 58, 59, 60, 63, 65, 66, 67, 68, 70, 72, 73, 74, 75, 77, 78, 79, 80, 82, 83, 84, 85, 86, 87, 88, 89, 90, 91, 92, 93, 95, 96, 98, 99, 101, 102, 103, 104, 105, 106, 107, 108, 109, 111, 114, 118, 120, 121, 122, 123, 125, 127, 150, 152, 153, 160, 238, 239, 240, 241, 243, 324, 325, 326, 327, 328, 329, 330, 331, 332, 333, 334, 335, 336, 337, 338, 339, 340, 341, 342, 343, 344, 345, 347, 348, 349, 350, 351, 352, 353, 354, 355, 357, 362, 368, 369, 370, 371, 372, 373, 374, 375, 376, 377, 378, 379, 380, 381, 382, 383, 384, 385, 386, 387, 388, 389, 390, 391, 392, 393, 394, 395, 396, 397, 398, 399, 400, 401, 402, 403, 404, 405, 406, 407, 408, 409, 410, 411, 412, 413, 414, 415, 416, 417, 418, 419, 420, 421, 426, 427, 428, 429, 430, 431, 487, 489, 490, 496, 498, 500, 503, 509, 513, 517, 518, 522, 526, 527, 528, 529, 530, 531, 532, 533], [0.0, 0.0, 0.0, 0.0, 0.0, 0.0, 0.0, 0.0, 0.0, 0.0, 0.0, 0.0, 0.0, 0.0, 0.0, 0.0, 0.0, 0.0, 0.0, 0.0, 0.0, 0.0, 0.0, 0.0, 0.0, 0.0, 0.0, 0.0, 0.0, 0.0, 0.005924, 0.01285, 0.0, 0.0, 0.0, 0.0, 0.0, 0.0, 0.0, 0.0, 0.0, 0.0, 0.0, 0.0, 0.0, 0.0, 0.0, 0.0, 0.0, 0.0, 0.0, 0.0, 0.0, 0.0, 0.0, 0.0, 0.0, 0.0, 0.0, 0.0, 0.0, 0.0, 0.0, 0.0, 0.0, 0.0, 0.0, 0.0, 0.0, 0.0, 0.0, 0.0, 0.0, 0.0, 0.6816, 0.0, 0.02576, 0.0, 0.0, 0.0, 0.2692, 0.0, 0.8564, 0.0, 0.9466, 0.1965, 0.03354, 0.0, 0.0, 0.0, 0.2464, 0.0, 0.0, 0.0, 0.0, 0.0, 0.0, 0.1289, 0.0866, 0.0, 0.0, 0.02302, 0.0, 0.0, 0.0, 0.005619, 0.0, 0.0, 0.00122, 0.01721, 0.01045, 0.0, 0.06361, 0.0, 0.0, 0.0, 0.1105, 0.01389, 0.0, 0.0, 0.01944, 0.9944, 0.9881, 0.9741, 0.9671, 0.9712, 0.9914, 0.9476, 0.9175, 0.004207, 0.3115, 0.9733, 0.8088, 0.001374, 0.01307, 0.8521, 0.0, 0.994, 0.982, 0.9924, 0.9506, 0.9048, 0.9162, 0.8565, 0.8365, 0.8666, 0.8932, 0.01202, 0.01175, 0.04855, 0.05352, 0.01745, 0.0124, 0.2386, 0.2015, 0.1805, 0.1769, 0.1946, 0.2113, 0.994, 0.9885, 0.9948, 0.9896, 0.9895, 0.9856, 0.0, 0.0, 0.0, 0.0, 0.0, 0.0, 0.0, 0.0, 0.0, 0.0, 0.0, 0.0, 0.0, 0.0, 0.0, 0.0, 0.0, 0.0, 0.0, 0.0]): _vg.add([_i], _w, 'REPLACE')
_vg = ob_cylinder.vertex_groups.new(name='lower_arm.l')
for _i, _w in zip([404, 405, 406, 407, 408, 409, 410, 411, 412, 413, 414, 415, 416, 417, 418, 419, 420, 421, 422, 423, 424, 425, 432, 433, 434, 435, 436, 437, 461, 462, 464, 465, 467, 468, 469, 470, 474, 476, 478, 536, 537, 538], [0.09492, 0.08367, 0.1434, 0.1634, 0.1333, 0.1068, 0.9689, 0.969, 0.9497, 0.9457, 0.966, 0.9682, 0.7612, 0.7984, 0.8195, 0.8229, 0.8053, 0.7884, 0.906, 0.5203, 0.498, 0.7928, 0.9909, 0.9971, 0.9879, 0.9797, 0.9973, 0.9846, 0.00552, 0.007115, 0.09242, 0.141, 0.06044, 0.07757, 0.549, 0.9602, 0.05036, 0.1246, 0.08515, 0.2032, 0.1242, 0.0004795]): _vg.add([_i], _w, 'REPLACE')
_vg = ob_cylinder.vertex_groups.new(name='palm.l')
for _i, _w in zip([422, 423, 424, 425, 456, 457, 458, 459, 460, 461, 462, 463, 464, 465, 466, 467, 468, 469, 470, 471, 472, 473, 474, 475, 476, 477, 478, 479, 480, 481, 482, 483, 484, 485, 486, 534, 535, 536, 537, 538, 545, 546], [0.04181, 0.4782, 0.5011, 0.199, 0.9948, 0.9964, 0.9974, 0.9961, 0.9762, 0.9618, 0.9656, 0.9501, 0.9039, 0.8256, 0.995, 0.7493, 0.911, 0.4489, 0.0008525, 0.9972, 0.9919, 0.9796, 0.9404, 0.8958, 0.8682, 0.9755, 0.8926, 0.9804, 0.9921, 0.9954, 0.989, 0.9936, 0.9849, 0.9901, 0.9766, 0.9975, 0.106, 0.05645, 0.08785, 0.1292, 0.09151, 0.1142]): _vg.add([_i], _w, 'REPLACE')
_vg = ob_cylinder.vertex_groups.new(name='thumb.l')
for _i, _w in zip([422, 463, 465, 467, 475, 535, 536, 537, 538, 539, 540, 541, 542, 543, 544, 545, 546], [0.04618, 0.002605, 0.01672, 0.1903, 0.08095, 0.8926, 0.7403, 0.7879, 0.8455, 0.9831, 0.9827, 0.9944, 0.9979, 0.9806, 0.9911, 0.9022, 0.8813]): _vg.add([_i], _w, 'REPLACE')
_vg = ob_cylinder.vertex_groups.new(name='upper_arm.r')
for _i, _w in zip([46, 66, 67, 68, 69, 70, 71, 72, 73, 74, 75, 76, 77, 78, 80, 81, 82, 83, 84, 85, 86, 87, 88, 92, 98, 99, 100, 101, 102, 103, 104, 105, 106, 107, 108, 109, 110, 111, 112, 113, 114, 115, 116, 117, 118, 119, 120, 121, 122, 123, 124, 125, 126, 127, 128, 129, 130, 131, 132, 133, 134, 135, 136, 137, 138, 139, 140, 141, 142, 143, 144, 145, 150, 151, 152, 153, 154, 155, 211, 213, 214, 215, 219, 220, 225, 226, 227, 230, 231, 235, 238, 239, 240, 241, 242, 243, 266, 268, 299, 301, 302, 304, 306, 307, 308, 310, 312, 314, 315, 316, 317, 320, 322, 324, 325, 326, 327, 328, 329, 330, 331, 333, 335, 336, 337, 338, 339, 342, 343, 344, 345, 346, 347, 349, 350, 351, 352, 353, 354, 355, 356, 357, 358, 359, 360, 361, 362, 364, 365, 368, 369, 370, 371, 373, 374, 375, 376, 377, 378, 379, 380, 381, 382, 383, 390, 392, 393, 394, 395, 396, 397, 399, 402, 406, 407, 408, 416, 417, 428, 429, 430, 431, 496, 503, 511, 513, 518, 522, 526, 527, 528, 529, 530, 531, 532, 533], [0.0, 0.0, 0.6816, 0.0, 0.002222, 0.0, 0.8564, 0.0, 0.9466, 0.0, 0.0, 0.0, 0.004602, 0.0, 0.0, 0.0, 0.0, 0.1847, 0.0, 0.0, 0.0, 0.0, 0.0, 0.0, 0.07374, 0.07203, 0.3475, 0.3413, 0.0007748, 0.0, 0.0, 0.0, 0.0, 0.0, 0.0, 0.0, 0.9944, 0.9881, 0.9741, 0.9671, 0.9712, 0.9914, 0.9324, 0.9152, 0.0, 0.1337, 0.9733, 0.8313, 0.1846, 0.8521, 0.994, 0.982, 0.9924, 0.9506, 0.9048, 0.9162, 0.8565, 0.8365, 0.8666, 0.8932, 0.01202, 0.01175, 0.04855, 0.05352, 0.01745, 0.0124, 0.2386, 0.2015, 0.1805, 0.1769, 0.1946, 0.2113, 0.994, 0.9885, 0.9948, 0.9896, 0.9895, 0.9856, 0.0, 0.0, 0.0, 0.0, 0.0, 0.0, 0.0, 0.0, 0.0, 0.0, 0.0, 0.0, 0.0, 0.0, 0.0, 0.0, 0.0, 0.0, 0.0, 0.0, 0.0, 0.0, 0.0, 0.0, 0.0, 0.0, 0.0, 0.0, 0.0, 0.0, 0.0, 0.0, 0.0, 0.0, 0.0, 0.0, 0.0, 0.0, 0.0, 0.0, 0.0, 0.0, 0.0, 0.0, 0.0, 0.0, 0.0, 0.0, 0.0, 0.0, 0.0, 0.0, 0.0, 0.0, 0.0, 0.0, 0.0, 0.0, 0.0, 0.0, 0.0, 0.0, 0.0, 0.0, 0.0, 0.0, 0.0, 0.0, 0.0, 0.0, 0.0, 0.0, 0.0, 0.0, 0.0, 0.0, 0.0, 0.0, 0.0, 0.0, 0.0, 0.0, 0.0, 0.0, 0.0, 0.0, 0.0, 0.0, 0.0, 0.0, 0.0, 0.0, 0.0, 0.0, 0.0, 0.0, 0.0, 0.0, 0.0, 0.0, 0.0, 0.0, 0.0, 0.0, 0.0, 0.0, 0.0, 0.0, 0.0, 0.0, 0.0, 0.0, 0.0, 0.0, 0.0, 0.0, 0.0, 0.0]): _vg.add([_i], _w, 'REPLACE')
_vg = ob_cylinder.vertex_groups.new(name='lower_arm.r')
for _i, _w in zip([128, 129, 130, 131, 132, 133, 134, 135, 136, 137, 138, 139, 140, 141, 142, 143, 144, 145, 146, 147, 148, 149, 156, 157, 158, 159, 160, 161, 185, 186, 188, 189, 191, 192, 193, 194, 198, 200, 202, 246, 247, 248], [0.09492, 0.08367, 0.1434, 0.1634, 0.1333, 0.1068, 0.9689, 0.969, 0.9497, 0.9457, 0.966, 0.9682, 0.7612, 0.7984, 0.8195, 0.8229, 0.8053, 0.7884, 0.906, 0.5203, 0.498, 0.7928, 0.9909, 0.9971, 0.9879, 0.9797, 0.9973, 0.9846, 0.00552, 0.007115, 0.09242, 0.141, 0.06044, 0.07757, 0.549, 0.9602, 0.05036, 0.1246, 0.08515, 0.2032, 0.1242, 0.0004795]): _vg.add([_i], _w, 'REPLACE')
_vg = ob_cylinder.vertex_groups.new(name='palm.r')
for _i, _w in zip([146, 147, 148, 149, 180, 181, 182, 183, 184, 185, 186, 187, 188, 189, 190, 191, 192, 193, 194, 195, 196, 197, 198, 199, 200, 201, 202, 203, 204, 205, 206, 207, 208, 209, 210, 244, 245, 246, 247, 248, 255, 256], [0.04181, 0.4782, 0.5011, 0.199, 0.9948, 0.9964, 0.9974, 0.9961, 0.9762, 0.9618, 0.9656, 0.9501, 0.9039, 0.8256, 0.995, 0.7493, 0.911, 0.4489, 0.0008525, 0.9972, 0.9919, 0.9796, 0.9404, 0.8958, 0.8682, 0.9755, 0.8926, 0.9804, 0.9921, 0.9954, 0.989, 0.9936, 0.9849, 0.9901, 0.9766, 0.9975, 0.106, 0.05645, 0.08785, 0.1292, 0.09151, 0.1142]): _vg.add([_i], _w, 'REPLACE')
_vg = ob_cylinder.vertex_groups.new(name='thumb.r')
for _i, _w in zip([146, 187, 189, 191, 199, 245, 246, 247, 248, 249, 250, 251, 252, 253, 254, 255, 256], [0.04618, 0.002605, 0.01672, 0.1903, 0.08095, 0.8926, 0.7403, 0.7879, 0.8455, 0.9831, 0.9827, 0.9944, 0.9979, 0.9806, 0.9911, 0.9022, 0.8813]): _vg.add([_i], _w, 'REPLACE')
_vg = ob_cylinder.vertex_groups.new(name='upper_leg.l')
for _i, _w in zip([258, 260, 262, 264, 266, 268, 269, 270, 271, 272, 273, 274, 275, 276, 277, 278, 279, 280, 295, 296, 297, 299, 300, 301, 302, 303, 304, 305, 306, 307, 308, 309, 310, 311, 312, 313, 314, 315, 316, 317, 318, 319, 320, 321, 322, 323, 324, 325, 331, 333, 335, 343, 344, 345, 346, 347, 348, 349, 352, 356, 357, 358, 359, 360, 361, 362, 363, 364, 365, 366, 367], [0.9846, 0.9649, 0.9392, 0.9331, 0.9462, 0.9742, 0.1189, 0.1425, 0.1808, 0.1943, 0.1798, 0.1382, 0.8766, 0.8213, 0.7727, 0.7553, 0.7692, 0.8428, 0.004619, 0.006015, 8.144e-05, 0.917, 0.4558, 0.2295, 0.176, 0.2865, 0.9228, 0.9344, 0.9538, 0.9946, 0.9966, 0.9595, 0.9784, 0.7609, 0.9779, 0.824, 0.8992, 0.8044, 0.9715, 0.983, 0.9984, 0.9831, 0.9962, 0.9925, 0.9891, 0.2181, 0.1094, 0.03852, 0.001596, 0.02459, 0.04979, 0.2081, 0.06516, 0.03748, 0.1137, 0.1597, 0.2433, 0.001583, 0.1331, 0.07873, 0.07589, 0.1589, 0.73, 0.6456, 0.3123, 0.143, 0.6768, 0.3122, 0.8548, 0.4062, 0.1963]): _vg.add([_i], _w, 'REPLACE')
_vg = ob_cylinder.vertex_groups.new(name='lower_leg.l')
for _i, _w in zip([257, 259, 260, 261, 262, 263, 264, 265, 266, 267, 268, 269, 270, 271, 272, 273, 274, 275, 276, 277, 278, 279, 280, 281, 282, 283, 284, 285, 286, 287, 288, 289, 290, 291, 292, 293, 294, 295, 296, 297, 298, 438, 439, 440, 441, 442, 443, 444, 445, 446, 447, 448, 449, 453, 454], [0.9863, 0.9861, 0.01931, 0.9859, 0.05973, 0.9714, 0.06579, 0.9845, 0.05324, 0.9859, 0.001483, 0.8811, 0.8575, 0.8191, 0.8057, 0.8201, 0.8618, 0.1234, 0.1786, 0.2269, 0.2443, 0.2307, 0.1572, 0.9969, 0.9964, 0.9971, 0.9968, 0.9971, 0.9976, 0.9991, 0.9993, 0.9994, 0.9993, 0.9991, 0.9991, 0.984, 0.9796, 0.9727, 0.972, 0.9749, 0.9811, 0.5378, 0.5074, 0.144, 0.05507, 0.1608, 0.5125, 0.9008, 0.8845, 0.8931, 0.811, 0.8165, 0.2161, 0.03168, 0.01038]): _vg.add([_i], _w, 'REPLACE')
_vg = ob_cylinder.vertex_groups.new(name='foot.l')
for _i, _w in zip([263, 438, 439, 440, 441, 442, 443, 444, 445, 446, 447, 448, 449, 450, 451, 452, 453, 454, 455], [0.007234, 0.4622, 0.4926, 0.856, 0.9449, 0.8392, 0.4875, 0.09924, 0.1155, 0.1069, 0.189, 0.1835, 0.7839, 0.98, 1.0, 0.9974, 0.9592, 0.9698, 1.008]): _vg.add([_i], _w, 'REPLACE')
_vg = ob_cylinder.vertex_groups.new(name='upper_leg.r')
for _i, _w in zip([1, 3, 5, 7, 9, 11, 12, 13, 14, 15, 16, 17, 18, 19, 20, 21, 22, 23, 38, 39, 40, 42, 43, 44, 45, 46, 47, 48, 49, 50, 51, 52, 53, 54, 55, 56, 57, 58, 59, 60, 61, 62, 63, 64, 65, 66, 68, 70, 72, 78, 79, 80, 81, 82, 85, 89, 90, 91, 92, 93, 94, 95, 96, 97, 323, 324, 344, 345, 357, 362, 367], [0.9846, 0.9649, 0.9392, 0.9331, 0.9462, 0.9742, 0.1189, 0.1425, 0.1808, 0.1943, 0.1798, 0.1382, 0.8766, 0.8213, 0.7727, 0.7553, 0.7692, 0.8428, 0.004619, 0.006015, 8.144e-05, 0.917, 0.4558, 0.2295, 0.176, 0.2865, 0.9228, 0.9344, 0.9538, 0.9946, 0.9966, 0.9595, 0.9784, 0.7609, 0.9779, 0.824, 0.8992, 0.8044, 0.9715, 0.983, 0.9984, 0.9831, 0.9962, 0.9925, 0.9891, 0.03852, 0.001596, 0.02459, 0.04979, 0.2081, 0.1137, 0.1597, 0.2433, 0.001583, 0.1331, 0.07873, 0.1589, 0.73, 0.6456, 0.3123, 0.6768, 0.3122, 0.8548, 0.4062, 0.2181, 0.1094, 0.06516, 0.03748, 0.07589, 0.143, 0.1963]): _vg.add([_i], _w, 'REPLACE')
_vg = ob_cylinder.vertex_groups.new(name='lower_leg.r')
for _i, _w in zip([0, 2, 3, 4, 5, 6, 7, 8, 9, 10, 11, 12, 13, 14, 15, 16, 17, 18, 19, 20, 21, 22, 23, 24, 25, 26, 27, 28, 29, 30, 31, 32, 33, 34, 35, 36, 37, 38, 39, 40, 41, 162, 163, 164, 165, 166, 167, 168, 169, 170, 171, 172, 173, 177, 178], [0.9863, 0.9861, 0.01931, 0.9859, 0.05973, 0.9714, 0.06579, 0.9845, 0.05324, 0.9859, 0.001483, 0.8811, 0.8575, 0.8191, 0.8057, 0.8201, 0.8618, 0.1234, 0.1786, 0.2269, 0.2443, 0.2307, 0.1572, 0.9969, 0.9964, 0.9971, 0.9968, 0.9971, 0.9976, 0.9991, 0.9993, 0.9994, 0.9993, 0.9991, 0.9991, 0.984, 0.9796, 0.9727, 0.972, 0.9749, 0.9811, 0.5378, 0.5074, 0.144, 0.05507, 0.1608, 0.5125, 0.9008, 0.8845, 0.8931, 0.811, 0.8165, 0.2161, 0.03168, 0.01038]): _vg.add([_i], _w, 'REPLACE')
_vg = ob_cylinder.vertex_groups.new(name='foot.r')
for _i, _w in zip([6, 162, 163, 164, 165, 166, 167, 168, 169, 170, 171, 172, 173, 174, 175, 176, 177, 178, 179], [0.007234, 0.4622, 0.4926, 0.856, 0.9449, 0.8392, 0.4875, 0.09924, 0.1155, 0.1069, 0.189, 0.1835, 0.7839, 0.98, 1.0, 0.9974, 0.9592, 0.9698, 1.008]): _vg.add([_i], _w, 'REPLACE')
_m = ob_cylinder.modifiers.new('Armature', 'ARMATURE')
_m.object = ob_armature

# ---- collection membership
col_collection.objects.link(ob_armature)
col_collection.objects.link(ob_cylinder)

# ---- scene / render settings (as saved in the file)
scene.frame_start = 1; scene.frame_end = 30; scene.frame_set(5)
scene.render.engine = 'BLENDER_EEVEE_NEXT'
scene.render.bake_bias = 0.0
scene.render.bake_samples = 0
scene.cycles.sampling_pattern = 'TABULATED_SOBOL'
scene.eevee.use_volume_custom_range = False
bpy.context.view_layer.update()

# ---- added for rendering (the .blend has no active camera and no usable light): camera, sun
cam_auto = bpy.data.cameras.new('AutoCamera')
cam_auto.lens = 50.0
cam_auto.sensor_width = 36.0
cam_auto.clip_end = 1000.0
ob_auto_camera = bpy.data.objects.new('AutoCamera', cam_auto)
scene.collection.objects.link(ob_auto_camera)
ob_auto_camera.location = (1.80259, -2.1143, 2.33935)
ob_auto_camera.rotation_euler = (1.09748, -7.21219e-08, 0.694738)
scene.camera = ob_auto_camera
light_auto_sun = bpy.data.lights.new('AutoSun', 'SUN')
light_auto_sun.energy = 3.0
light_auto_sun.angle = 0.0523599
ob_auto_sun = bpy.data.objects.new('AutoSun', light_auto_sun)
scene.collection.objects.link(ob_auto_sun)
ob_auto_sun.rotation_euler = (0.872665, 0.174533, 0.523599)
bpy.context.view_layer.update()
